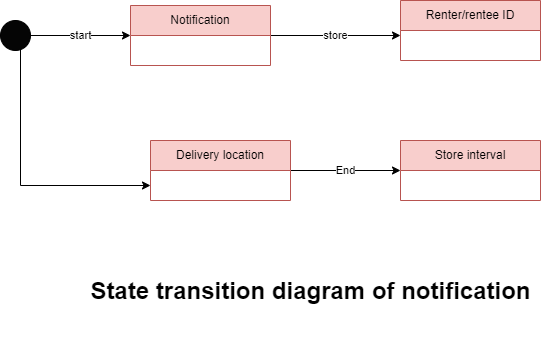

The diagram above was exported from draw.io. Its source (the exported page's mxGraphModel, read from the mxfile embedded in the PNG):
<mxGraphModel dx="1050" dy="541" grid="1" gridSize="10" guides="1" tooltips="1" connect="1" arrows="1" fold="1" page="1" pageScale="1" pageWidth="850" pageHeight="1100" background="#ffffff" math="0" shadow="0">
  <root>
    <mxCell id="0" />
    <mxCell id="1" parent="0" />
    <mxCell id="4t-VXGm_GK8tYgW4bW6N-46" value="start" style="edgeStyle=orthogonalEdgeStyle;rounded=0;orthogonalLoop=1;jettySize=auto;html=1;exitX=1;exitY=0.5;exitDx=0;exitDy=0;entryX=0;entryY=0.5;entryDx=0;entryDy=0;" edge="1" parent="1" source="4t-VXGm_GK8tYgW4bW6N-44" target="4t-VXGm_GK8tYgW4bW6N-45">
      <mxGeometry relative="1" as="geometry" />
    </mxCell>
    <mxCell id="4t-VXGm_GK8tYgW4bW6N-51" style="edgeStyle=orthogonalEdgeStyle;rounded=0;orthogonalLoop=1;jettySize=auto;html=1;exitX=1;exitY=1;exitDx=0;exitDy=0;entryX=0;entryY=0.75;entryDx=0;entryDy=0;" edge="1" parent="1" source="4t-VXGm_GK8tYgW4bW6N-44" target="4t-VXGm_GK8tYgW4bW6N-50">
      <mxGeometry relative="1" as="geometry">
        <Array as="points">
          <mxPoint x="160" y="656" />
          <mxPoint x="160" y="795" />
        </Array>
      </mxGeometry>
    </mxCell>
    <mxCell id="4t-VXGm_GK8tYgW4bW6N-44" value="" style="ellipse;whiteSpace=wrap;html=1;aspect=fixed;fillColor=#050505;" vertex="1" parent="1">
      <mxGeometry x="140" y="630" width="30" height="30" as="geometry" />
    </mxCell>
    <mxCell id="4t-VXGm_GK8tYgW4bW6N-48" value="store" style="edgeStyle=orthogonalEdgeStyle;rounded=0;orthogonalLoop=1;jettySize=auto;html=1;exitX=1;exitY=0.5;exitDx=0;exitDy=0;" edge="1" parent="1" source="4t-VXGm_GK8tYgW4bW6N-45">
      <mxGeometry relative="1" as="geometry">
        <mxPoint x="540" y="645" as="targetPoint" />
      </mxGeometry>
    </mxCell>
    <mxCell id="4t-VXGm_GK8tYgW4bW6N-45" value="Notification" style="swimlane;fontStyle=0;childLayout=stackLayout;horizontal=1;startSize=30;horizontalStack=0;resizeParent=1;resizeParentMax=0;resizeLast=0;collapsible=1;marginBottom=0;whiteSpace=wrap;html=1;fillColor=#f8cecc;strokeColor=#b85450;" vertex="1" parent="1">
      <mxGeometry x="270" y="615" width="140" height="60" as="geometry" />
    </mxCell>
    <mxCell id="4t-VXGm_GK8tYgW4bW6N-47" value="Renter/rentee ID" style="swimlane;fontStyle=0;childLayout=stackLayout;horizontal=1;startSize=30;horizontalStack=0;resizeParent=1;resizeParentMax=0;resizeLast=0;collapsible=1;marginBottom=0;whiteSpace=wrap;html=1;fillColor=#f8cecc;strokeColor=#b85450;" vertex="1" parent="1">
      <mxGeometry x="540" y="610" width="140" height="60" as="geometry" />
    </mxCell>
    <mxCell id="4t-VXGm_GK8tYgW4bW6N-49" value="Store interval" style="swimlane;fontStyle=0;childLayout=stackLayout;horizontal=1;startSize=30;horizontalStack=0;resizeParent=1;resizeParentMax=0;resizeLast=0;collapsible=1;marginBottom=0;whiteSpace=wrap;html=1;fillColor=#f8cecc;strokeColor=#b85450;" vertex="1" parent="1">
      <mxGeometry x="540" y="750" width="140" height="60" as="geometry" />
    </mxCell>
    <mxCell id="4t-VXGm_GK8tYgW4bW6N-52" value="End" style="edgeStyle=orthogonalEdgeStyle;rounded=0;orthogonalLoop=1;jettySize=auto;html=1;exitX=1;exitY=0.5;exitDx=0;exitDy=0;entryX=0;entryY=0.5;entryDx=0;entryDy=0;" edge="1" parent="1" source="4t-VXGm_GK8tYgW4bW6N-50" target="4t-VXGm_GK8tYgW4bW6N-49">
      <mxGeometry relative="1" as="geometry" />
    </mxCell>
    <mxCell id="4t-VXGm_GK8tYgW4bW6N-50" value="Delivery location" style="swimlane;fontStyle=0;childLayout=stackLayout;horizontal=1;startSize=30;horizontalStack=0;resizeParent=1;resizeParentMax=0;resizeLast=0;collapsible=1;marginBottom=0;whiteSpace=wrap;html=1;fillColor=#f8cecc;strokeColor=#b85450;" vertex="1" parent="1">
      <mxGeometry x="290" y="750" width="140" height="60" as="geometry" />
    </mxCell>
    <mxCell id="4t-VXGm_GK8tYgW4bW6N-53" value="&lt;b style=&quot;border-color: var(--border-color);&quot;&gt;&lt;font style=&quot;border-color: var(--border-color); font-size: 24px;&quot;&gt;State transition diagram of notification&lt;br&gt;&lt;br&gt;&lt;/font&gt;&lt;/b&gt;" style="text;html=1;align=center;verticalAlign=middle;resizable=0;points=[];autosize=1;strokeColor=none;fillColor=none;" vertex="1" parent="1">
      <mxGeometry x="220" y="880" width="460" height="70" as="geometry" />
    </mxCell>
  </root>
</mxGraphModel>